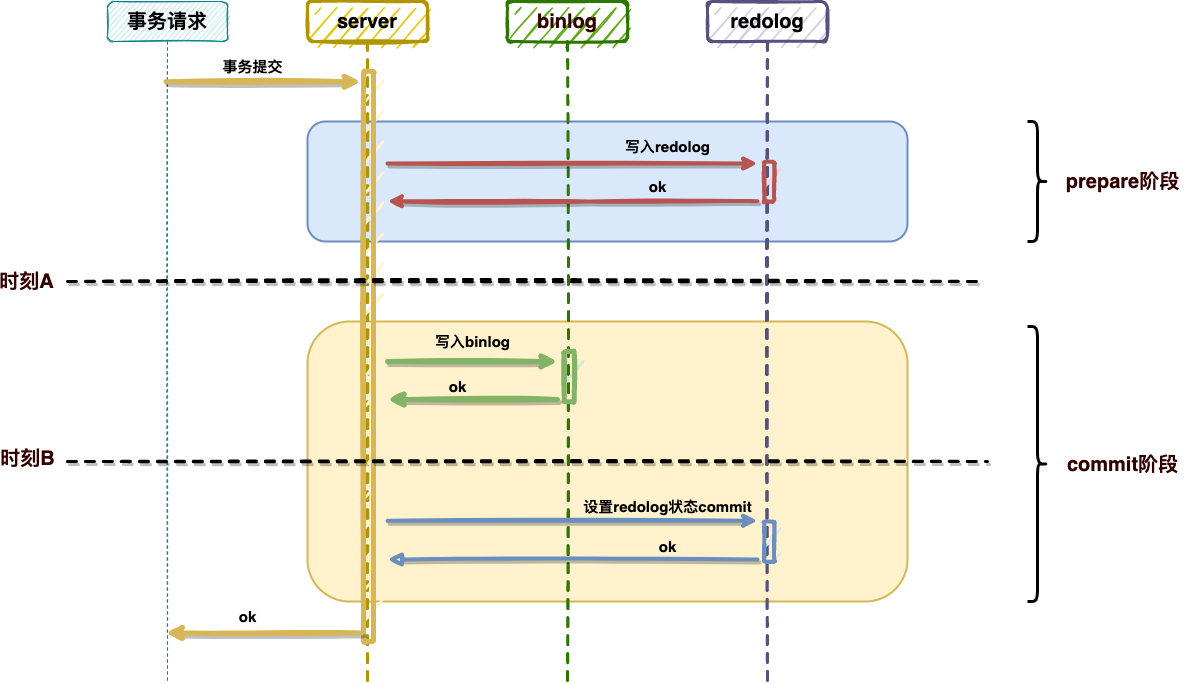

The diagram above was exported from draw.io. Its source (the exported page's mxGraphModel, read from the mxfile embedded in the PNG):
<mxGraphModel dx="2102" dy="1187" grid="1" gridSize="10" guides="1" tooltips="1" connect="1" arrows="1" fold="1" page="1" pageScale="1" pageWidth="827" pageHeight="1169" math="0" shadow="0">
  <root>
    <mxCell id="0" />
    <mxCell id="1" parent="0" />
    <mxCell id="NRiQbIC4_jouzKwX7aJv-1" value="" style="rounded=1;whiteSpace=wrap;html=1;strokeWidth=2;fillWeight=4;hachureGap=8;hachureAngle=45;fillColor=#fff2cc;sketch=0;shadow=0;fillStyle=auto;strokeColor=#d6b656;fontSize=20;" vertex="1" parent="1">
      <mxGeometry x="320" y="480" width="600" height="280" as="geometry" />
    </mxCell>
    <mxCell id="NRiQbIC4_jouzKwX7aJv-2" value="" style="rounded=1;whiteSpace=wrap;html=1;strokeWidth=2;fillWeight=4;hachureGap=8;hachureAngle=45;fillColor=#dae8fc;sketch=0;shadow=0;fillStyle=auto;strokeColor=#6c8ebf;fontSize=20;" vertex="1" parent="1">
      <mxGeometry x="320" y="280" width="600" height="120" as="geometry" />
    </mxCell>
    <mxCell id="NRiQbIC4_jouzKwX7aJv-3" value="事务请求" style="shape=umlLifeline;perimeter=lifelinePerimeter;whiteSpace=wrap;html=1;container=1;collapsible=0;recursiveResize=0;outlineConnect=0;fillColor=#b0e3e6;strokeColor=#0e8088;sketch=1;fillStyle=auto;rounded=1;fontSize=20;fontStyle=1;" vertex="1" parent="1">
      <mxGeometry x="120" y="160" width="120" height="680" as="geometry" />
    </mxCell>
    <mxCell id="NRiQbIC4_jouzKwX7aJv-4" value="server" style="shape=umlLifeline;perimeter=lifelinePerimeter;whiteSpace=wrap;html=1;container=1;collapsible=0;recursiveResize=0;outlineConnect=0;fillColor=#e3c800;strokeColor=#B09500;sketch=1;fillStyle=auto;rounded=1;fontColor=#000000;fontSize=20;fontStyle=1;strokeWidth=3;" vertex="1" parent="1">
      <mxGeometry x="320" y="160" width="120" height="680" as="geometry" />
    </mxCell>
    <mxCell id="NRiQbIC4_jouzKwX7aJv-5" value="" style="html=1;points=[];perimeter=orthogonalPerimeter;rounded=1;shadow=0;sketch=1;fillStyle=auto;fillColor=#fff2cc;strokeColor=#d6b656;strokeWidth=5;gradientColor=none;" vertex="1" parent="NRiQbIC4_jouzKwX7aJv-4">
      <mxGeometry x="56" y="70" width="10" height="570" as="geometry" />
    </mxCell>
    <mxCell id="NRiQbIC4_jouzKwX7aJv-6" value="" style="endArrow=classic;html=1;rounded=0;fillColor=#d5e8d4;strokeColor=#82b366;strokeWidth=5;sketch=1;shadow=1;fontStyle=1;fontSize=15;" edge="1" parent="NRiQbIC4_jouzKwX7aJv-4">
      <mxGeometry width="50" height="50" relative="1" as="geometry">
        <mxPoint x="80" y="360" as="sourcePoint" />
        <mxPoint x="250" y="360" as="targetPoint" />
      </mxGeometry>
    </mxCell>
    <mxCell id="NRiQbIC4_jouzKwX7aJv-7" value="binlog" style="shape=umlLifeline;perimeter=lifelinePerimeter;whiteSpace=wrap;html=1;container=1;collapsible=0;recursiveResize=0;outlineConnect=0;fillColor=#60a917;strokeColor=#2D7600;rounded=1;sketch=1;fontColor=#330000;fontSize=20;fontStyle=1;shadow=0;strokeWidth=3;" vertex="1" parent="1">
      <mxGeometry x="520" y="160" width="120" height="680" as="geometry" />
    </mxCell>
    <mxCell id="NRiQbIC4_jouzKwX7aJv-8" value="" style="html=1;points=[];perimeter=orthogonalPerimeter;rounded=1;shadow=0;sketch=1;fillStyle=auto;fillColor=#d5e8d4;strokeColor=#82b366;strokeWidth=5;fontStyle=1;fontSize=15;" vertex="1" parent="NRiQbIC4_jouzKwX7aJv-7">
      <mxGeometry x="56.7" y="350" width="10" height="50.32" as="geometry" />
    </mxCell>
    <mxCell id="NRiQbIC4_jouzKwX7aJv-9" value="" style="endArrow=classic;html=1;rounded=0;fillColor=#f8cecc;strokeColor=#b85450;strokeWidth=4;sketch=1;shadow=1;fontStyle=1;fontSize=15;" edge="1" parent="1">
      <mxGeometry width="50" height="50" relative="1" as="geometry">
        <mxPoint x="400.0000000000002" y="322" as="sourcePoint" />
        <mxPoint x="770" y="322" as="targetPoint" />
      </mxGeometry>
    </mxCell>
    <mxCell id="NRiQbIC4_jouzKwX7aJv-10" value="redolog" style="shape=umlLifeline;perimeter=lifelinePerimeter;whiteSpace=wrap;html=1;container=1;collapsible=0;recursiveResize=0;outlineConnect=0;fillColor=#d0cee2;strokeColor=#56517e;rounded=1;sketch=1;shadow=0;fontStyle=1;fontSize=20;strokeWidth=3;" vertex="1" parent="1">
      <mxGeometry x="720" y="160" width="120" height="680" as="geometry" />
    </mxCell>
    <mxCell id="NRiQbIC4_jouzKwX7aJv-11" value="" style="html=1;points=[];perimeter=orthogonalPerimeter;rounded=1;shadow=0;sketch=1;fillStyle=auto;fillColor=#f8cecc;strokeColor=#b85450;strokeWidth=4;fontStyle=1;fontSize=15;" vertex="1" parent="NRiQbIC4_jouzKwX7aJv-10">
      <mxGeometry x="56.7" y="160.32" width="10" height="39.68" as="geometry" />
    </mxCell>
    <mxCell id="NRiQbIC4_jouzKwX7aJv-12" value="" style="html=1;points=[];perimeter=orthogonalPerimeter;rounded=1;shadow=0;sketch=1;fillStyle=auto;fillColor=#dae8fc;strokeColor=#6c8ebf;strokeWidth=4;fontStyle=1;fontSize=15;" vertex="1" parent="NRiQbIC4_jouzKwX7aJv-10">
      <mxGeometry x="56.7" y="520" width="10" height="40.32" as="geometry" />
    </mxCell>
    <mxCell id="NRiQbIC4_jouzKwX7aJv-13" value="" style="endArrow=classic;html=1;rounded=0;fillColor=#f8cecc;strokeColor=#b85450;strokeWidth=4;sketch=1;shadow=1;fontStyle=1;fontSize=15;" edge="1" parent="NRiQbIC4_jouzKwX7aJv-10">
      <mxGeometry width="50" height="50" relative="1" as="geometry">
        <mxPoint x="50" y="199.64999999999998" as="sourcePoint" />
        <mxPoint x="-320" y="199.64999999999998" as="targetPoint" />
        <Array as="points">
          <mxPoint x="-118.29999999999995" y="199.96999999999997" />
        </Array>
      </mxGeometry>
    </mxCell>
    <mxCell id="NRiQbIC4_jouzKwX7aJv-14" value="" style="endArrow=classic;html=1;rounded=0;fillColor=#d5e8d4;strokeColor=#82b366;strokeWidth=5;sketch=1;shadow=1;fontStyle=1;fontSize=15;" edge="1" parent="1">
      <mxGeometry width="50" height="50" relative="1" as="geometry">
        <mxPoint x="570" y="558" as="sourcePoint" />
        <mxPoint x="400.0000000000002" y="558" as="targetPoint" />
      </mxGeometry>
    </mxCell>
    <mxCell id="NRiQbIC4_jouzKwX7aJv-15" value="" style="endArrow=classic;html=1;rounded=0;strokeWidth=4;sketch=1;shadow=1;fillColor=#dae8fc;strokeColor=#6c8ebf;fontStyle=1;fontSize=15;" edge="1" parent="1">
      <mxGeometry width="50" height="50" relative="1" as="geometry">
        <mxPoint x="400.0000000000002" y="679.3299999999999" as="sourcePoint" />
        <mxPoint x="770" y="679.3299999999999" as="targetPoint" />
      </mxGeometry>
    </mxCell>
    <mxCell id="NRiQbIC4_jouzKwX7aJv-16" value="" style="endArrow=block;html=1;rounded=1;strokeWidth=4;endFill=1;sketch=1;shadow=1;strokeColor=#6c8ebf;fillColor=#dae8fc;fontStyle=1;fontSize=15;" edge="1" parent="1">
      <mxGeometry width="50" height="50" relative="1" as="geometry">
        <mxPoint x="770" y="718" as="sourcePoint" />
        <mxPoint x="400.0000000000002" y="718" as="targetPoint" />
      </mxGeometry>
    </mxCell>
    <mxCell id="NRiQbIC4_jouzKwX7aJv-17" value="" style="endArrow=classic;html=1;rounded=0;entryX=-0.275;entryY=0.018;entryDx=0;entryDy=0;entryPerimeter=0;fillColor=#fff2cc;strokeColor=#d6b656;sketch=1;strokeWidth=5;shadow=1;fontStyle=1;fontSize=15;" edge="1" parent="1" source="NRiQbIC4_jouzKwX7aJv-3" target="NRiQbIC4_jouzKwX7aJv-5">
      <mxGeometry width="50" height="50" relative="1" as="geometry">
        <mxPoint x="240" y="370" as="sourcePoint" />
        <mxPoint x="290" y="320" as="targetPoint" />
      </mxGeometry>
    </mxCell>
    <mxCell id="NRiQbIC4_jouzKwX7aJv-18" value="" style="endArrow=classic;html=1;rounded=0;exitX=-0.15;exitY=0.985;exitDx=0;exitDy=0;exitPerimeter=0;fillColor=#fff2cc;strokeColor=#d6b656;sketch=1;strokeWidth=5;shadow=1;" edge="1" parent="1" source="NRiQbIC4_jouzKwX7aJv-5" target="NRiQbIC4_jouzKwX7aJv-3">
      <mxGeometry width="50" height="50" relative="1" as="geometry">
        <mxPoint x="250" y="850" as="sourcePoint" />
        <mxPoint x="300" y="800" as="targetPoint" />
      </mxGeometry>
    </mxCell>
    <mxCell id="NRiQbIC4_jouzKwX7aJv-19" value="写入redolog" style="text;html=1;align=center;verticalAlign=middle;resizable=0;points=[];autosize=1;strokeColor=none;fillColor=none;fontStyle=1;fontSize=15;" vertex="1" parent="1">
      <mxGeometry x="625" y="290" width="110" height="30" as="geometry" />
    </mxCell>
    <mxCell id="NRiQbIC4_jouzKwX7aJv-20" value="写入binlog" style="text;html=1;align=center;verticalAlign=middle;resizable=0;points=[];autosize=1;strokeColor=none;fillColor=none;fontStyle=1;fontSize=15;" vertex="1" parent="1">
      <mxGeometry x="435" y="485" width="100" height="30" as="geometry" />
    </mxCell>
    <mxCell id="NRiQbIC4_jouzKwX7aJv-21" value="设置redolog状态commit" style="text;html=1;align=center;verticalAlign=middle;resizable=0;points=[];autosize=1;strokeColor=none;fillColor=none;fontStyle=1;fontSize=15;" vertex="1" parent="1">
      <mxGeometry x="585" y="650" width="190" height="30" as="geometry" />
    </mxCell>
    <mxCell id="NRiQbIC4_jouzKwX7aJv-22" value="事务提交" style="text;html=1;align=center;verticalAlign=middle;resizable=0;points=[];autosize=1;strokeColor=none;fillColor=none;fontStyle=1;fontSize=15;" vertex="1" parent="1">
      <mxGeometry x="225" y="210" width="80" height="30" as="geometry" />
    </mxCell>
    <mxCell id="NRiQbIC4_jouzKwX7aJv-23" value="ok" style="text;html=1;align=center;verticalAlign=middle;resizable=0;points=[];autosize=1;strokeColor=none;fillColor=none;fontStyle=1;fontSize=15;" vertex="1" parent="1">
      <mxGeometry x="240" y="760" width="40" height="30" as="geometry" />
    </mxCell>
    <mxCell id="NRiQbIC4_jouzKwX7aJv-24" value="ok" style="text;html=1;align=center;verticalAlign=middle;resizable=0;points=[];autosize=1;strokeColor=none;fillColor=none;fontStyle=1;fontSize=15;" vertex="1" parent="1">
      <mxGeometry x="650" y="330" width="40" height="30" as="geometry" />
    </mxCell>
    <mxCell id="NRiQbIC4_jouzKwX7aJv-25" value="ok" style="text;html=1;align=center;verticalAlign=middle;resizable=0;points=[];autosize=1;strokeColor=none;fillColor=none;fontStyle=1;fontSize=15;" vertex="1" parent="1">
      <mxGeometry x="450" y="530" width="40" height="30" as="geometry" />
    </mxCell>
    <mxCell id="NRiQbIC4_jouzKwX7aJv-26" value="ok" style="text;html=1;align=center;verticalAlign=middle;resizable=0;points=[];autosize=1;strokeColor=none;fillColor=none;fontStyle=1;fontSize=15;" vertex="1" parent="1">
      <mxGeometry x="660" y="690" width="40" height="30" as="geometry" />
    </mxCell>
    <mxCell id="NRiQbIC4_jouzKwX7aJv-27" value="" style="endArrow=none;dashed=1;html=1;rounded=1;shadow=1;sketch=1;strokeColor=default;strokeWidth=3;fontSize=20;fontColor=#330000;" edge="1" parent="1">
      <mxGeometry width="50" height="50" relative="1" as="geometry">
        <mxPoint x="80" y="440" as="sourcePoint" />
        <mxPoint x="990" y="440" as="targetPoint" />
      </mxGeometry>
    </mxCell>
    <mxCell id="NRiQbIC4_jouzKwX7aJv-28" value="时刻A" style="edgeLabel;html=1;align=center;verticalAlign=middle;resizable=0;points=[];fontSize=20;fontColor=#330000;fontStyle=1;labelBackgroundColor=none;" vertex="1" connectable="0" parent="NRiQbIC4_jouzKwX7aJv-27">
      <mxGeometry x="-0.9314" y="1" relative="1" as="geometry">
        <mxPoint x="-73" as="offset" />
      </mxGeometry>
    </mxCell>
    <mxCell id="NRiQbIC4_jouzKwX7aJv-29" value="" style="endArrow=none;dashed=1;html=1;rounded=1;shadow=1;sketch=1;strokeColor=default;strokeWidth=3;fontSize=20;fontColor=#330000;" edge="1" parent="1">
      <mxGeometry width="50" height="50" relative="1" as="geometry">
        <mxPoint x="80" y="620" as="sourcePoint" />
        <mxPoint x="1000" y="620" as="targetPoint" />
      </mxGeometry>
    </mxCell>
    <mxCell id="NRiQbIC4_jouzKwX7aJv-30" value="时刻B" style="edgeLabel;html=1;align=center;verticalAlign=middle;resizable=0;points=[];fontSize=20;fontColor=#330000;fontStyle=1" vertex="1" connectable="0" parent="NRiQbIC4_jouzKwX7aJv-29">
      <mxGeometry x="-0.9555" y="4" relative="1" as="geometry">
        <mxPoint x="-61" as="offset" />
      </mxGeometry>
    </mxCell>
    <mxCell id="NRiQbIC4_jouzKwX7aJv-31" value="" style="shape=curlyBracket;whiteSpace=wrap;html=1;rounded=1;flipH=1;shadow=0;labelBackgroundColor=none;sketch=0;fillStyle=auto;strokeColor=default;strokeWidth=3;fontSize=20;fontColor=#330000;gradientColor=none;" vertex="1" parent="1">
      <mxGeometry x="1040" y="280" width="20" height="120" as="geometry" />
    </mxCell>
    <mxCell id="NRiQbIC4_jouzKwX7aJv-32" value="" style="shape=curlyBracket;whiteSpace=wrap;html=1;rounded=1;flipH=1;shadow=0;labelBackgroundColor=none;sketch=0;fillStyle=auto;strokeColor=default;strokeWidth=3;fontSize=20;fontColor=#330000;gradientColor=none;" vertex="1" parent="1">
      <mxGeometry x="1040" y="485" width="20" height="275" as="geometry" />
    </mxCell>
    <mxCell id="NRiQbIC4_jouzKwX7aJv-33" value="prepare阶段" style="text;html=1;align=center;verticalAlign=middle;resizable=0;points=[];autosize=1;strokeColor=none;fillColor=none;fontSize=20;fontColor=#330000;fontStyle=1" vertex="1" parent="1">
      <mxGeometry x="1065" y="320" width="140" height="40" as="geometry" />
    </mxCell>
    <mxCell id="NRiQbIC4_jouzKwX7aJv-34" value="commit阶段" style="text;html=1;align=center;verticalAlign=middle;resizable=0;points=[];autosize=1;strokeColor=none;fillColor=none;fontSize=20;fontColor=#330000;fontStyle=1" vertex="1" parent="1">
      <mxGeometry x="1070" y="602.5" width="130" height="40" as="geometry" />
    </mxCell>
  </root>
</mxGraphModel>